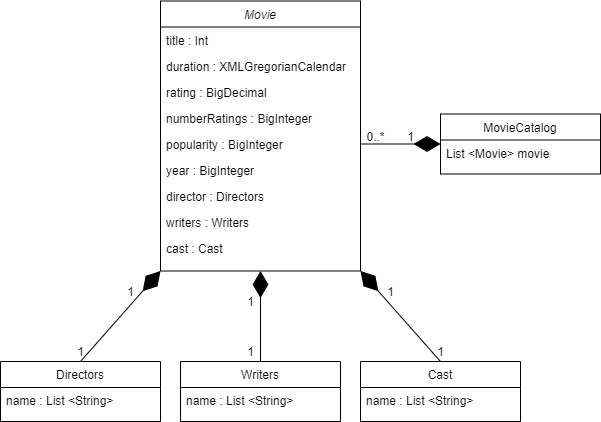

The diagram above was exported from draw.io. Its source (the exported page's mxGraphModel, read from the mxfile embedded in the PNG):
<mxGraphModel dx="1422" dy="705" grid="1" gridSize="10" guides="1" tooltips="1" connect="1" arrows="1" fold="1" page="1" pageScale="1" pageWidth="827" pageHeight="1169" math="0" shadow="0">
  <root>
    <mxCell id="WIyWlLk6GJQsqaUBKTNV-0" />
    <mxCell id="WIyWlLk6GJQsqaUBKTNV-1" parent="WIyWlLk6GJQsqaUBKTNV-0" />
    <mxCell id="zkfFHV4jXpPFQw0GAbJ--0" value="Movie" style="swimlane;fontStyle=2;align=center;verticalAlign=top;childLayout=stackLayout;horizontal=1;startSize=26;horizontalStack=0;resizeParent=1;resizeLast=0;collapsible=1;marginBottom=0;rounded=0;shadow=0;strokeWidth=1;" parent="WIyWlLk6GJQsqaUBKTNV-1" vertex="1">
      <mxGeometry x="200" y="39.5" width="200" height="270" as="geometry">
        <mxRectangle x="230" y="140" width="160" height="26" as="alternateBounds" />
      </mxGeometry>
    </mxCell>
    <mxCell id="zkfFHV4jXpPFQw0GAbJ--1" value="title : Int" style="text;align=left;verticalAlign=top;spacingLeft=4;spacingRight=4;overflow=hidden;rotatable=0;points=[[0,0.5],[1,0.5]];portConstraint=eastwest;" parent="zkfFHV4jXpPFQw0GAbJ--0" vertex="1">
      <mxGeometry y="26" width="200" height="26" as="geometry" />
    </mxCell>
    <mxCell id="zkfFHV4jXpPFQw0GAbJ--2" value="duration : XMLGregorianCalendar" style="text;align=left;verticalAlign=top;spacingLeft=4;spacingRight=4;overflow=hidden;rotatable=0;points=[[0,0.5],[1,0.5]];portConstraint=eastwest;rounded=0;shadow=0;html=0;" parent="zkfFHV4jXpPFQw0GAbJ--0" vertex="1">
      <mxGeometry y="52" width="200" height="26" as="geometry" />
    </mxCell>
    <mxCell id="zkfFHV4jXpPFQw0GAbJ--3" value="rating : BigDecimal" style="text;align=left;verticalAlign=top;spacingLeft=4;spacingRight=4;overflow=hidden;rotatable=0;points=[[0,0.5],[1,0.5]];portConstraint=eastwest;rounded=0;shadow=0;html=0;" parent="zkfFHV4jXpPFQw0GAbJ--0" vertex="1">
      <mxGeometry y="78" width="200" height="26" as="geometry" />
    </mxCell>
    <mxCell id="1hzVhoE0rP2vM_oP7PWj-10" value="numberRatings : BigInteger" style="text;align=left;verticalAlign=top;spacingLeft=4;spacingRight=4;overflow=hidden;rotatable=0;points=[[0,0.5],[1,0.5]];portConstraint=eastwest;rounded=0;shadow=0;html=0;" parent="zkfFHV4jXpPFQw0GAbJ--0" vertex="1">
      <mxGeometry y="104" width="200" height="26" as="geometry" />
    </mxCell>
    <mxCell id="1hzVhoE0rP2vM_oP7PWj-11" value="popularity : BigInteger" style="text;align=left;verticalAlign=top;spacingLeft=4;spacingRight=4;overflow=hidden;rotatable=0;points=[[0,0.5],[1,0.5]];portConstraint=eastwest;rounded=0;shadow=0;html=0;" parent="zkfFHV4jXpPFQw0GAbJ--0" vertex="1">
      <mxGeometry y="130" width="200" height="26" as="geometry" />
    </mxCell>
    <mxCell id="1hzVhoE0rP2vM_oP7PWj-12" value="year : BigInteger" style="text;align=left;verticalAlign=top;spacingLeft=4;spacingRight=4;overflow=hidden;rotatable=0;points=[[0,0.5],[1,0.5]];portConstraint=eastwest;rounded=0;shadow=0;html=0;" parent="zkfFHV4jXpPFQw0GAbJ--0" vertex="1">
      <mxGeometry y="156" width="200" height="26" as="geometry" />
    </mxCell>
    <mxCell id="1hzVhoE0rP2vM_oP7PWj-17" value="director : Directors" style="text;align=left;verticalAlign=top;spacingLeft=4;spacingRight=4;overflow=hidden;rotatable=0;points=[[0,0.5],[1,0.5]];portConstraint=eastwest;rounded=0;shadow=0;html=0;" parent="zkfFHV4jXpPFQw0GAbJ--0" vertex="1">
      <mxGeometry y="182" width="200" height="26" as="geometry" />
    </mxCell>
    <mxCell id="1hzVhoE0rP2vM_oP7PWj-15" value="writers : Writers" style="text;align=left;verticalAlign=top;spacingLeft=4;spacingRight=4;overflow=hidden;rotatable=0;points=[[0,0.5],[1,0.5]];portConstraint=eastwest;rounded=0;shadow=0;html=0;" parent="zkfFHV4jXpPFQw0GAbJ--0" vertex="1">
      <mxGeometry y="208" width="200" height="26" as="geometry" />
    </mxCell>
    <mxCell id="1hzVhoE0rP2vM_oP7PWj-16" value="cast : Cast" style="text;align=left;verticalAlign=top;spacingLeft=4;spacingRight=4;overflow=hidden;rotatable=0;points=[[0,0.5],[1,0.5]];portConstraint=eastwest;rounded=0;shadow=0;html=0;" parent="zkfFHV4jXpPFQw0GAbJ--0" vertex="1">
      <mxGeometry y="234" width="200" height="26" as="geometry" />
    </mxCell>
    <mxCell id="zkfFHV4jXpPFQw0GAbJ--13" value="Writers" style="swimlane;fontStyle=0;align=center;verticalAlign=top;childLayout=stackLayout;horizontal=1;startSize=26;horizontalStack=0;resizeParent=1;resizeLast=0;collapsible=1;marginBottom=0;rounded=0;shadow=0;strokeWidth=1;" parent="WIyWlLk6GJQsqaUBKTNV-1" vertex="1">
      <mxGeometry x="220" y="400" width="160" height="60" as="geometry">
        <mxRectangle x="340" y="380" width="170" height="26" as="alternateBounds" />
      </mxGeometry>
    </mxCell>
    <mxCell id="zkfFHV4jXpPFQw0GAbJ--14" value="name : List &lt;String&gt;" style="text;align=left;verticalAlign=top;spacingLeft=4;spacingRight=4;overflow=hidden;rotatable=0;points=[[0,0.5],[1,0.5]];portConstraint=eastwest;" parent="zkfFHV4jXpPFQw0GAbJ--13" vertex="1">
      <mxGeometry y="26" width="160" height="26" as="geometry" />
    </mxCell>
    <mxCell id="1hzVhoE0rP2vM_oP7PWj-5" value="Cast" style="swimlane;fontStyle=0;align=center;verticalAlign=top;childLayout=stackLayout;horizontal=1;startSize=26;horizontalStack=0;resizeParent=1;resizeLast=0;collapsible=1;marginBottom=0;rounded=0;shadow=0;strokeWidth=1;" parent="WIyWlLk6GJQsqaUBKTNV-1" vertex="1">
      <mxGeometry x="400" y="400" width="160" height="60" as="geometry">
        <mxRectangle x="340" y="380" width="170" height="26" as="alternateBounds" />
      </mxGeometry>
    </mxCell>
    <mxCell id="1hzVhoE0rP2vM_oP7PWj-6" value="name : List &lt;String&gt;" style="text;align=left;verticalAlign=top;spacingLeft=4;spacingRight=4;overflow=hidden;rotatable=0;points=[[0,0.5],[1,0.5]];portConstraint=eastwest;" parent="1hzVhoE0rP2vM_oP7PWj-5" vertex="1">
      <mxGeometry y="26" width="160" height="26" as="geometry" />
    </mxCell>
    <mxCell id="1hzVhoE0rP2vM_oP7PWj-7" value="Directors" style="swimlane;fontStyle=0;align=center;verticalAlign=top;childLayout=stackLayout;horizontal=1;startSize=26;horizontalStack=0;resizeParent=1;resizeLast=0;collapsible=1;marginBottom=0;rounded=0;shadow=0;strokeWidth=1;" parent="WIyWlLk6GJQsqaUBKTNV-1" vertex="1">
      <mxGeometry x="40" y="400" width="160" height="60" as="geometry">
        <mxRectangle x="340" y="380" width="170" height="26" as="alternateBounds" />
      </mxGeometry>
    </mxCell>
    <mxCell id="1hzVhoE0rP2vM_oP7PWj-8" value="name : List &lt;String&gt;" style="text;align=left;verticalAlign=top;spacingLeft=4;spacingRight=4;overflow=hidden;rotatable=0;points=[[0,0.5],[1,0.5]];portConstraint=eastwest;" parent="1hzVhoE0rP2vM_oP7PWj-7" vertex="1">
      <mxGeometry y="26" width="160" height="26" as="geometry" />
    </mxCell>
    <mxCell id="1hzVhoE0rP2vM_oP7PWj-13" value="MovieCatalog" style="swimlane;fontStyle=0;align=center;verticalAlign=top;childLayout=stackLayout;horizontal=1;startSize=26;horizontalStack=0;resizeParent=1;resizeLast=0;collapsible=1;marginBottom=0;rounded=0;shadow=0;strokeWidth=1;" parent="WIyWlLk6GJQsqaUBKTNV-1" vertex="1">
      <mxGeometry x="480" y="152.5" width="160" height="60" as="geometry">
        <mxRectangle x="340" y="380" width="170" height="26" as="alternateBounds" />
      </mxGeometry>
    </mxCell>
    <mxCell id="1hzVhoE0rP2vM_oP7PWj-14" value="List &lt;Movie&gt; movie" style="text;align=left;verticalAlign=top;spacingLeft=4;spacingRight=4;overflow=hidden;rotatable=0;points=[[0,0.5],[1,0.5]];portConstraint=eastwest;" parent="1hzVhoE0rP2vM_oP7PWj-13" vertex="1">
      <mxGeometry y="26" width="160" height="34" as="geometry" />
    </mxCell>
    <mxCell id="1hzVhoE0rP2vM_oP7PWj-19" value="" style="endArrow=diamondThin;endFill=1;endSize=24;html=1;exitX=0.5;exitY=0;exitDx=0;exitDy=0;entryX=1;entryY=1;entryDx=0;entryDy=0;" parent="WIyWlLk6GJQsqaUBKTNV-1" source="1hzVhoE0rP2vM_oP7PWj-5" target="zkfFHV4jXpPFQw0GAbJ--0" edge="1">
      <mxGeometry width="160" relative="1" as="geometry">
        <mxPoint x="510" y="420" as="sourcePoint" />
        <mxPoint x="480" y="230" as="targetPoint" />
      </mxGeometry>
    </mxCell>
    <mxCell id="1hzVhoE0rP2vM_oP7PWj-20" value="" style="endArrow=diamondThin;endFill=1;endSize=24;html=1;exitX=0.5;exitY=0;exitDx=0;exitDy=0;entryX=0.5;entryY=1;entryDx=0;entryDy=0;" parent="WIyWlLk6GJQsqaUBKTNV-1" source="zkfFHV4jXpPFQw0GAbJ--13" target="zkfFHV4jXpPFQw0GAbJ--0" edge="1">
      <mxGeometry width="160" relative="1" as="geometry">
        <mxPoint x="190" y="400" as="sourcePoint" />
        <mxPoint x="80" y="200" as="targetPoint" />
      </mxGeometry>
    </mxCell>
    <mxCell id="1hzVhoE0rP2vM_oP7PWj-21" value="" style="endArrow=diamondThin;endFill=1;endSize=24;html=1;exitX=0.5;exitY=0;exitDx=0;exitDy=0;entryX=0;entryY=1;entryDx=0;entryDy=0;" parent="WIyWlLk6GJQsqaUBKTNV-1" source="1hzVhoE0rP2vM_oP7PWj-7" target="zkfFHV4jXpPFQw0GAbJ--0" edge="1">
      <mxGeometry width="160" relative="1" as="geometry">
        <mxPoint x="130" y="420" as="sourcePoint" />
        <mxPoint x="20" y="220" as="targetPoint" />
      </mxGeometry>
    </mxCell>
    <mxCell id="1hzVhoE0rP2vM_oP7PWj-22" value="" style="endArrow=diamondThin;endFill=1;endSize=24;html=1;exitX=1;exitY=0.5;exitDx=0;exitDy=0;entryX=0;entryY=0.5;entryDx=0;entryDy=0;" parent="WIyWlLk6GJQsqaUBKTNV-1" source="1hzVhoE0rP2vM_oP7PWj-11" target="1hzVhoE0rP2vM_oP7PWj-13" edge="1">
      <mxGeometry width="160" relative="1" as="geometry">
        <mxPoint x="650" y="460" as="sourcePoint" />
        <mxPoint x="548" y="212" as="targetPoint" />
      </mxGeometry>
    </mxCell>
    <mxCell id="1hzVhoE0rP2vM_oP7PWj-26" value="0..*" style="text;html=1;align=center;verticalAlign=middle;resizable=0;points=[];autosize=1;strokeColor=none;" parent="WIyWlLk6GJQsqaUBKTNV-1" vertex="1">
      <mxGeometry x="400" y="164.5" width="30" height="20" as="geometry" />
    </mxCell>
    <mxCell id="1hzVhoE0rP2vM_oP7PWj-27" value="1" style="text;html=1;align=center;verticalAlign=middle;resizable=0;points=[];autosize=1;strokeColor=none;" parent="WIyWlLk6GJQsqaUBKTNV-1" vertex="1">
      <mxGeometry x="470" y="380" width="20" height="20" as="geometry" />
    </mxCell>
    <mxCell id="1hzVhoE0rP2vM_oP7PWj-29" value="1" style="text;html=1;align=center;verticalAlign=middle;resizable=0;points=[];autosize=1;strokeColor=none;" parent="WIyWlLk6GJQsqaUBKTNV-1" vertex="1">
      <mxGeometry x="110" y="380" width="20" height="20" as="geometry" />
    </mxCell>
    <mxCell id="1hzVhoE0rP2vM_oP7PWj-33" value="1" style="text;html=1;align=center;verticalAlign=middle;resizable=0;points=[];autosize=1;strokeColor=none;" parent="WIyWlLk6GJQsqaUBKTNV-1" vertex="1">
      <mxGeometry x="280" y="380" width="20" height="20" as="geometry" />
    </mxCell>
    <mxCell id="1hzVhoE0rP2vM_oP7PWj-34" value="1" style="text;html=1;align=center;verticalAlign=middle;resizable=0;points=[];autosize=1;strokeColor=none;" parent="WIyWlLk6GJQsqaUBKTNV-1" vertex="1">
      <mxGeometry x="440" y="164.5" width="20" height="20" as="geometry" />
    </mxCell>
    <mxCell id="1hzVhoE0rP2vM_oP7PWj-35" value="1" style="text;html=1;align=center;verticalAlign=middle;resizable=0;points=[];autosize=1;strokeColor=none;" parent="WIyWlLk6GJQsqaUBKTNV-1" vertex="1">
      <mxGeometry x="420" y="320" width="20" height="20" as="geometry" />
    </mxCell>
    <mxCell id="1hzVhoE0rP2vM_oP7PWj-37" value="1" style="text;html=1;align=center;verticalAlign=middle;resizable=0;points=[];autosize=1;strokeColor=none;" parent="WIyWlLk6GJQsqaUBKTNV-1" vertex="1">
      <mxGeometry x="280" y="329.5" width="20" height="20" as="geometry" />
    </mxCell>
    <mxCell id="1hzVhoE0rP2vM_oP7PWj-38" value="1" style="text;html=1;align=center;verticalAlign=middle;resizable=0;points=[];autosize=1;strokeColor=none;" parent="WIyWlLk6GJQsqaUBKTNV-1" vertex="1">
      <mxGeometry x="160" y="320" width="20" height="20" as="geometry" />
    </mxCell>
  </root>
</mxGraphModel>